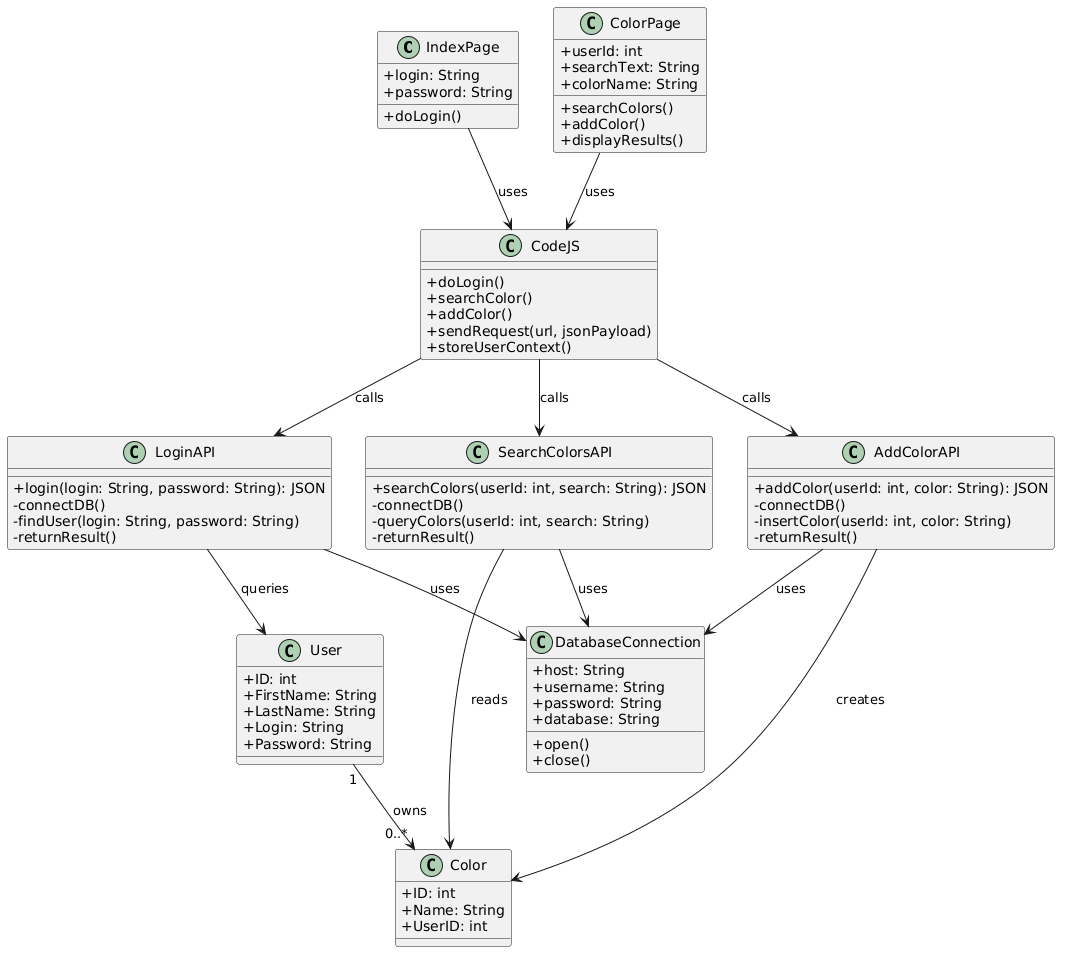

The diagram above was rendered by PlantUML. Its source (embedded in the PNG):
@startuml
skinparam classAttributeIconSize 0

class IndexPage {
  +login: String
  +password: String
  +doLogin()
}

class ColorPage {
  +userId: int
  +searchText: String
  +colorName: String
  +searchColors()
  +addColor()
  +displayResults()
}

class CodeJS {
  +doLogin()
  +searchColor()
  +addColor()
  +sendRequest(url, jsonPayload)
  +storeUserContext()
}

class LoginAPI {
  +login(login: String, password: String): JSON
  -connectDB()
  -findUser(login: String, password: String)
  -returnResult()
}

class SearchColorsAPI {
  +searchColors(userId: int, search: String): JSON
  -connectDB()
  -queryColors(userId: int, search: String)
  -returnResult()
}

class AddColorAPI {
  +addColor(userId: int, color: String): JSON
  -connectDB()
  -insertColor(userId: int, color: String)
  -returnResult()
}

class DatabaseConnection {
  +host: String
  +username: String
  +password: String
  +database: String
  +open()
  +close()
}

class User {
  +ID: int
  +FirstName: String
  +LastName: String
  +Login: String
  +Password: String
}

class Color {
  +ID: int
  +Name: String
  +UserID: int
}

IndexPage --> CodeJS : uses
ColorPage --> CodeJS : uses

CodeJS --> LoginAPI : calls
CodeJS --> SearchColorsAPI : calls
CodeJS --> AddColorAPI : calls

LoginAPI --> DatabaseConnection : uses
SearchColorsAPI --> DatabaseConnection : uses
AddColorAPI --> DatabaseConnection : uses

LoginAPI --> User : queries
SearchColorsAPI --> Color : reads
AddColorAPI --> Color : creates

User "1" --> "0..*" Color : owns
@enduml